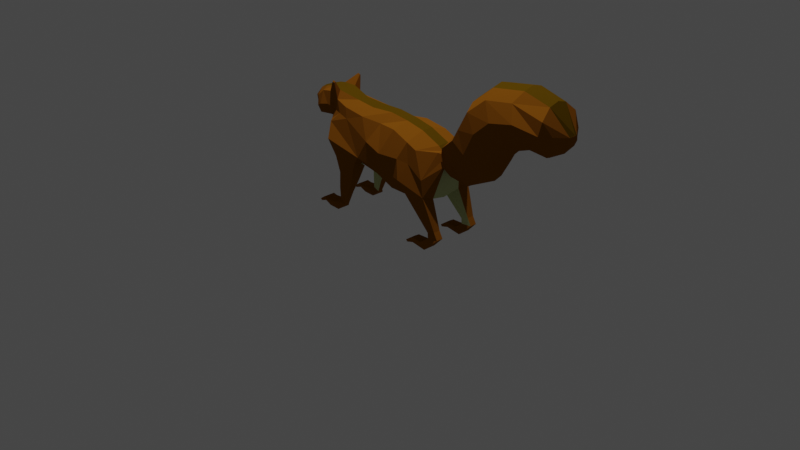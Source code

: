 # Source: Sketchfab_2021_11_12_22_14_19.blend  (saved by Blender 2.93.21; exported with 4.5.12 LTS)
import bpy
from mathutils import Matrix  # noqa: F401  (used for matrix-valued properties, if any)

bpy.ops.wm.read_factory_settings(use_empty=True)
scene = bpy.context.scene
scene.name = 'Scene'

# ---- collections
col_collection = bpy.data.collections.new('Collection'); scene.collection.children.link(col_collection)

# ---- materials (node trees are filled in below, after node groups)
mat_material_001 = bpy.data.materials.new('Material.001')
mat_material_001.use_transparent_shadow = False
mat_material_002 = bpy.data.materials.new('Material.002')
mat_material_002.use_transparent_shadow = False
mat_material_003 = bpy.data.materials.new('Material.003')
mat_material_003.use_transparent_shadow = False

# ---- material node trees
mat_material_001.use_nodes = True; mat_material_001.node_tree.nodes.clear()
_N = mat_material_001.node_tree.nodes; _L = mat_material_001.node_tree.links
n0 = _N.new('ShaderNodeBsdfPrincipled'); n0.name = 'Principled BSDF'; n0.location = (10, 300)
n0.distribution = 'GGX'
n0.subsurface_method = 'BURLEY'
n0.inputs[0].default_value = (0.2512, 0.08769, 0.005982, 1.0)
n0.inputs[3].default_value = 1.45
n0.inputs[13].default_value = 0.0
n0.inputs[27].default_value = (0.0, 0.0, 0.0, 1.0)
n0.inputs[28].default_value = 1.0
n1 = _N.new('ShaderNodeOutputMaterial'); n1.name = 'Material Output'; n1.location = (300, 300)
_L.new(n0.outputs[0], n1.inputs[0])
n1.is_active_output = True
mat_material_002.use_nodes = True; mat_material_002.node_tree.nodes.clear()
_N = mat_material_002.node_tree.nodes; _L = mat_material_002.node_tree.links
n0 = _N.new('ShaderNodeOutputMaterial'); n0.name = 'Material Output'; n0.location = (300, 300)
n1 = _N.new('ShaderNodeBsdfPrincipled'); n1.name = 'Principled BSDF'; n1.location = (10, 300)
n1.distribution = 'GGX'
n1.subsurface_method = 'BURLEY'
n1.inputs[0].default_value = (0.5063, 0.5451, 0.2586, 1.0)
n1.inputs[3].default_value = 1.45
n1.inputs[13].default_value = 0.0
n1.inputs[27].default_value = (0.0, 0.0, 0.0, 1.0)
n1.inputs[28].default_value = 1.0
_L.new(n1.outputs[0], n0.inputs[0])
n0.is_active_output = True
mat_material_003.use_nodes = True; mat_material_003.node_tree.nodes.clear()
_N = mat_material_003.node_tree.nodes; _L = mat_material_003.node_tree.links
n0 = _N.new('ShaderNodeOutputMaterial'); n0.name = 'Material Output'; n0.location = (300, 300)
n1 = _N.new('ShaderNodeBsdfPrincipled'); n1.name = 'Principled BSDF'; n1.location = (10, 300)
n1.distribution = 'GGX'
n1.subsurface_method = 'BURLEY'
n1.inputs[0].default_value = (0.105, 0.0562, 0.001763, 1.0)
n1.inputs[3].default_value = 1.45
n1.inputs[13].default_value = 0.0
n1.inputs[27].default_value = (0.0, 0.0, 0.0, 1.0)
n1.inputs[28].default_value = 1.0
_L.new(n1.outputs[0], n0.inputs[0])
n0.is_active_output = True

# ---- world
world_world = bpy.data.worlds.new('World'); scene.world = world_world
world_world.use_nodes = True; world_world.node_tree.nodes.clear()
_N = world_world.node_tree.nodes; _L = world_world.node_tree.links
n0 = _N.new('ShaderNodeOutputWorld'); n0.name = 'World Output'; n0.location = (300, 300)
n1 = _N.new('ShaderNodeBackground'); n1.name = 'Background'; n1.location = (10, 300)
n1.inputs[0].default_value = (0.05088, 0.05088, 0.05088, 1.0)
_L.new(n1.outputs[0], n0.inputs[0])
n0.is_active_output = True
world_world.color = (0.05088, 0.05088, 0.05088)
world_world.use_sun_shadow = False
world_world.sun_shadow_jitter_overblur = 0.0

# ---- cameras
cam_camera = bpy.data.cameras.new('Camera')
cam_camera.clip_end = 100.0
cam_camera.ortho_scale = 7.314

# ---- lights
light_light = bpy.data.lights.new('Light', 'POINT')
light_light.transmission_factor = 0.0
light_light.energy = 1000.0
light_light.shadow_soft_size = 0.1
light_light.shadow_maximum_resolution = 0.006
light_light.use_absolute_resolution = True

# ---- meshes
me_plane_001 = bpy.data.meshes.new('Plane.001')
me_plane_001.from_pydata([(-0.2682, -1.142, 0.0), (-0.3916, -1.041, 0.0), (-0.469, -0.8206, 0.0), (-0.1254, -0.8297, 6.918e-08), (-0.1153, -0.9806, 0.0), (-0.1053, -0.9356, 0.0), (-0.443, -0.915, 0.0), (-0.3896, -0.4701, 4.707e-08), (-0.1068, -0.7706, 6.41e-08), (-0.3915, -0.238, 3.719e-08), (0.05609, -0.6518, 0.0), (-0.3896, 0.01843, 2.572e-08), (0.2153, -0.2831, 0.0), (-0.3651, 0.2381, 1.284e-08), (0.2771, -0.04042, 0.0), (-0.3255, 0.4425, -1.427e-09), (0.3587, 0.1701, 0.0), (-0.234, 0.6606, -2.326e-08), (0.3436, 0.4141, 0.0), (-0.1951, 0.7107, -3.067e-08), (0.3067, 0.6783, 0.0), (-0.1824, 0.7323, -3.333e-08), (-0.04084, 0.7645, -1.186e-08), (-0.3101, 0.7642, -4.558e-08), (0.05224, 0.8698, 0.0), (-0.4523, 0.9011, -5.632e-08), (0.07485, 1.019, 0.0), (-0.5928, 0.9766, -4.074e-08), (-0.07003, 1.316, 0.0), (-0.8233, 1.102, -4.251e-08), (-0.3286, 1.465, 0.0), (-1.023, 1.349, -1.676e-08), (-0.4429, 1.581, 0.0), (-1.082, 1.702, -1.491e-08), (-0.5001, 1.738, 0.0), (-1.012, 1.98, -2.772e-08), (-0.4846, 1.926, 0.0), (-0.7626, 2.18, 0.0), (-0.5694, 2.08, 0.0), (-0.1316, -1.062, 0.0), (-0.1735, -1.036, 0.09925), (-0.1361, -0.9888, 0.1224), (-0.3072, -1.037, 0.1141), (-0.2743, -1.066, 0.0854), (-0.387, -0.9364, 0.1285), (-0.1575, -0.8456, 0.1253), (-0.4126, -0.8118, 0.1376), (-0.1506, -0.9103, 0.1317), (-0.1558, -0.7378, 0.1853), (-0.3277, -0.5268, 0.1838), (-0.1405, -0.7113, 0.2264), (-0.3055, -0.2606, 0.2006), (0.09424, -0.2269, 0.299), (-0.2929, -0.02123, 0.1748), (0.1339, -0.0129, 0.286), (-0.3099, 0.2102, 0.2216), (0.1195, 0.2776, 0.3174), (-0.2554, 0.4325, 0.257), (0.103, 0.4159, 0.3686), (-0.2079, 0.5456, 0.257), (0.2169, 0.6972, 0.3061), (-0.1951, 0.7107, 0.1234), (-0.06486, 0.7787, 0.1234), (-0.1862, 0.7323, 0.1016), (-0.007494, 0.8752, 0.1234), (-0.265, 0.7776, 0.1403), (-0.01647, 0.9998, 0.1234), (-0.4141, 0.964, 0.2027), (-0.2066, 1.32, 0.2046), (-0.5343, 1.029, 0.2027), (-0.4515, 1.452, 0.2046), (-0.7313, 1.136, 0.2027), (-0.5761, 1.579, 0.2046), (-0.9019, 1.347, 0.2027), (-0.6386, 1.751, 0.2046), (-0.9529, 1.649, 0.2027), (-0.6249, 1.965, 0.2007), (-0.8845, 1.998, 0.2175), (-0.6582, 2.071, 0.1598), (-0.7592, 2.078, 0.1705), (-0.3743, -0.2364, 0.0751), (-0.3895, 0.01844, 0.06168), (-0.5633, 0.9753, 0.07935), (-0.7934, 1.101, 0.09295), (-0.4315, -0.9141, 0.08812), (-0.4541, -0.8214, 0.06911), (-0.05422, 0.7772, 0.1018), (0.2624, 0.7035, 0.171), (-0.1381, -1.055, 0.06295), (-0.2774, -1.127, 0.0557), (-0.1951, 0.7107, 0.06168), (-0.1824, 0.7323, 0.06168), (0.2123, -0.02398, 0.2302), (0.1886, -0.2767, 0.2041), (-0.4739, 1.589, 0.08746), (-0.3494, 1.462, 0.0821), (-0.3651, 0.2381, 0.06168), (-0.9926, 1.348, 0.1047), (-0.1054, -0.9356, 0.03588), (-0.1142, -0.968, 0.05706), (0.03346, 0.8834, 0.06769), (-0.2811, 0.7629, 0.06267), (0.3041, 0.1839, 0.2231), (-0.5363, 1.761, 0.09014), (-0.3255, 0.4425, 0.06168), (-1.052, 1.701, 0.1082), (-0.08574, -0.7558, 0.06168), (-0.1254, -0.8297, 0.06168), (0.05583, 1.043, 0.06468), (-0.3895, -0.4701, 0.06168), (-0.423, 0.8998, 0.07106), (0.3162, 0.4141, 0.2071), (-0.5195, 1.965, 0.08941), (-0.234, 0.6606, 0.06168), (-0.9814, 1.978, 0.1041), (0.0476, -0.6666, 0.06315), (-0.1047, 1.33, 0.07158), (-0.3826, -1.033, 0.06141), (-0.7467, 2.161, 0.04476), (-0.6095, 2.085, 0.1202), (0.5788, 0.7331, 0.269), (0.5485, 0.8175, 0.269), (0.5788, 0.7331, 0.1939), (0.5485, 0.8175, 0.1939), (0.6363, 0.7372, 0.269), (0.6232, 0.8583, 0.269), (0.6363, 0.7372, 0.1939), (0.6232, 0.8583, 0.1939), (0.6945, 0.6621, 0.2956), (0.7509, 0.7265, 0.3072), (0.6948, 0.6621, 0.1827), (0.7513, 0.7265, 0.1711), (0.6949, 0.5347, 0.288), (0.7322, 0.5611, 0.3003), (0.6952, 0.5347, 0.1903), (0.7326, 0.5611, 0.178), (0.7353, 0.4699, 0.3), (0.754, 0.4831, 0.3), (0.7357, 0.4699, 0.1783), (0.7544, 0.4831, 0.1783), (0.01496, -0.6652, 0.3074), (0.1544, -0.2666, 0.3008), (0.2019, -0.2799, 0.2051), (0.06238, -0.6518, 0.06168), (0.1749, -0.5627, 0.2965), (0.2707, -0.3075, 0.2965), (0.2553, -0.3198, 0.1255), (0.1663, -0.5567, 0.1255), (0.3474, -0.5239, 0.2796), (0.4124, -0.3508, 0.2796), (0.4041, -0.3508, 0.176), (0.3391, -0.5239, 0.176), (0.5207, -0.5401, 0.2714), (0.5632, -0.4268, 0.2714), (0.562, -0.4268, 0.1916), (0.5195, -0.5401, 0.1916), (0.5207, -0.5401, 0.2714), (0.5632, -0.4268, 0.2714), (0.562, -0.4268, 0.1916), (0.5195, -0.5401, 0.1916), (0.6707, -0.5466, 0.2585), (0.6951, -0.4817, 0.2585), (0.6992, -0.4817, 0.2022), (0.6707, -0.5466, 0.2022), (0.6932, -0.5952, 0.3098), (0.7564, -0.5319, 0.3098), (0.7559, -0.5319, 0.1696), (0.6927, -0.5967, 0.1726), (0.7019, -0.7107, 0.3059), (0.7508, -0.6561, 0.309), (0.7503, -0.6561, 0.1704), (0.7013, -0.7119, 0.1733), (0.6922, -0.7612, 0.3045), (0.7223, -0.7308, 0.3061), (0.7218, -0.7308, 0.1733), (0.6917, -0.7609, 0.1733), (0.732, -0.8178, 0.3046), (0.7484, -0.8013, 0.3046), (0.7479, -0.8013, 0.1748), (0.7314, -0.8178, 0.1748), (-0.1163, -0.7957, 0.0), (-0.4408, -0.7048, 0.0), (-0.1778, -0.7758, 0.1381), (-0.3584, -0.6878, 0.1517), (-0.4407, -0.7048, 0.09948), (-0.1163, -0.7957, 0.06168), (-0.5338, -0.7038, 0.1739), (-0.5391, -0.7282, 0.1773), (-0.5521, -0.7277, 0.1655), (-0.5456, -0.7006, 0.1631), (-0.2008, -1.105, 0.0001256), (-0.703, 2.167, 0.04667), (-0.2773, -0.8272, 0.1673), (-0.2404, -1.076, 0.08232), (-0.2516, -0.934, 0.1736), (-0.217, -0.9986, 0.1537), (-0.24, -0.6172, 0.1878), (-0.223, -0.4859, 0.2135), (-0.1004, -0.1241, 0.2782), (-0.05977, 0.09885, 0.3203), (-0.08368, 0.362, 0.326), (-0.0618, 0.4817, 0.2942), (0.04998, 0.6657, 0.3006), (-0.1116, 0.7484, 0.1234), (-0.1638, 0.8363, 0.1546), (-0.1852, 0.9596, 0.198), (-0.3434, 1.148, 0.2487), (-0.5803, 1.277, 0.2675), (-0.7419, 1.464, 0.2803), (-0.8027, 1.727, 0.2851), (-0.7576, 1.98, 0.2427), (-0.6824, 2.075, 0.1677), (-0.2083, -1.106, 0.06076), (-0.2405, -0.7456, 0.1439), (-0.08574, -0.7558, 0.06168), (0.04131, -0.6666, 0.06168), (0.3067, 0.6783, 0.0), (-0.04084, 0.7645, -1.186e-08), (-0.7614, 2.181, 0.0), (-0.5694, 2.08, 0.0), (-0.6095, 2.085, 0.1202), (-0.6781, 2.178, 0.0)], [(38, 219), (119, 220)], [(194, 44, 42, 195), (195, 42, 43, 193), (192, 46, 44, 194), (213, 182, 48, 196), (196, 48, 50, 197), (197, 50, 52, 198), (198, 52, 54, 199), (199, 54, 56, 200), (200, 56, 58, 201), (201, 58, 60, 202), (202, 60, 62, 203), (203, 62, 64, 204), (204, 64, 66, 205), (205, 66, 68, 206), (206, 68, 70, 207), (207, 70, 72, 208), (208, 72, 74, 209), (209, 74, 76, 210), (210, 76, 78, 211), (81, 80, 51, 53), (83, 82, 69, 71), (85, 84, 44, 46), (87, 86, 62, 60), (212, 88, 40, 193), (91, 90, 61, 63), (93, 92, 54, 52), (95, 94, 72, 70), (96, 81, 53, 55), (97, 83, 71, 73), (99, 98, 47, 41), (86, 100, 64, 62), (101, 91, 63, 65), (92, 102, 56, 54), (94, 103, 74, 72), (104, 96, 55, 57), (105, 97, 73, 75), (185, 106, 48, 182), (100, 108, 66, 64), (184, 85, 188, 189), (110, 101, 65, 67), (102, 111, 58, 56), (103, 112, 76, 74), (88, 99, 41, 40), (113, 104, 57, 59), (114, 105, 75, 77), (106, 115, 50, 48), (108, 116, 68, 66), (117, 89, 43, 42), (80, 109, 49, 51), (82, 110, 67, 69), (84, 117, 42, 44), (58, 111, 122, 120), (112, 119, 78, 76), (90, 113, 59, 61), (118, 114, 77, 79), (93, 52, 141, 142), (116, 95, 70, 68), (98, 107, 45, 47), (5, 3, 107, 98), (28, 30, 95, 116), (10, 12, 93, 115), (37, 35, 114, 118), (19, 17, 113, 90), (36, 38, 119, 112), (18, 20, 87, 111), (6, 1, 117, 84), (27, 25, 110, 82), (9, 7, 109, 80), (1, 0, 89, 117), (26, 28, 116, 108), (8, 10, 115, 106), (35, 33, 105, 114), (17, 15, 104, 113), (39, 4, 99, 88), (34, 36, 112, 103), (16, 18, 111, 102), (25, 23, 101, 110), (181, 2, 85, 184), (24, 26, 108, 100), (180, 8, 106, 185), (33, 31, 97, 105), (15, 13, 96, 104), (32, 34, 103, 94), (14, 16, 102, 92), (23, 21, 91, 101), (22, 24, 100, 86), (4, 5, 98, 99), (31, 29, 83, 97), (13, 11, 81, 96), (30, 32, 94, 95), (12, 14, 92, 93), (21, 19, 90, 91), (190, 39, 88, 212), (20, 22, 86, 87), (2, 6, 84, 85), (29, 27, 82, 83), (11, 9, 80, 81), (120, 122, 126, 124), (111, 87, 123, 122), (87, 60, 121, 123), (60, 58, 120, 121), (127, 125, 129, 131), (123, 121, 125, 127), (121, 120, 124, 125), (122, 123, 127, 126), (131, 129, 133, 135), (125, 124, 128, 129), (126, 127, 131, 130), (124, 126, 130, 128), (135, 133, 137, 139), (129, 128, 132, 133), (130, 131, 135, 134), (128, 130, 134, 132), (138, 139, 137, 136), (133, 132, 136, 137), (134, 135, 139, 138), (132, 134, 138, 136), (143, 142, 146, 147), (115, 93, 142, 143), (52, 50, 140, 141), (50, 115, 143, 140), (146, 145, 149, 150), (140, 143, 147, 144), (142, 141, 145, 146), (141, 140, 144, 145), (151, 150, 154, 155), (145, 144, 148, 149), (147, 146, 150, 151), (144, 147, 151, 148), (152, 155, 159, 156), (148, 151, 155, 152), (150, 149, 153, 154), (149, 148, 152, 153), (158, 157, 161, 162), (154, 153, 157, 158), (153, 152, 156, 157), (155, 154, 158, 159), (163, 162, 166, 167), (157, 156, 160, 161), (159, 158, 162, 163), (156, 159, 163, 160), (167, 166, 170, 171), (160, 163, 167, 164), (162, 161, 165, 166), (161, 160, 164, 165), (170, 169, 173, 174), (164, 167, 171, 168), (166, 165, 169, 170), (165, 164, 168, 169), (174, 173, 177, 178), (169, 168, 172, 173), (171, 170, 174, 175), (168, 171, 175, 172), (179, 178, 177, 176), (173, 172, 176, 177), (175, 174, 178, 179), (172, 175, 179, 176), (3, 180, 185, 107), (7, 181, 184, 109), (109, 184, 183, 49), (107, 185, 182, 45), (192, 45, 182, 213), (189, 188, 187, 186), (46, 183, 186, 187), (85, 46, 187, 188), (183, 184, 189, 186), (46, 192, 213, 183), (0, 190, 212, 89), (89, 212, 193, 43), (77, 210, 211, 79), (75, 209, 210, 77), (73, 208, 209, 75), (71, 207, 208, 73), (69, 206, 207, 71), (67, 205, 206, 69), (65, 204, 205, 67), (63, 203, 204, 65), (61, 202, 203, 63), (59, 201, 202, 61), (57, 200, 201, 59), (55, 199, 200, 57), (53, 198, 199, 55), (51, 197, 198, 53), (49, 196, 197, 51), (183, 213, 196, 49), (45, 192, 194, 47), (41, 195, 193, 40), (47, 194, 195, 41), (106, 115, 215, 214), (22, 20, 216, 217), (221, 218, 37, 118, 191), (119, 38, 221, 191), (119, 191, 211, 78), (211, 191, 118, 79)])
me_plane_001.polygons.foreach_set('material_index', [0, 0, 0, 0, 0, 0, 0, 0, 0, 0, 0, 0, 0, 0, 0, 0, 0, 0, 0, 0, 0, 0, 0, 0, 0, 0, 0, 0, 0, 0, 0, 0, 0, 0, 0, 0, 0, 0, 0, 0, 0, 0, 0, 0, 0, 0, 0, 0, 0, 0, 0, 0, 0, 0, 0, 0, 0, 0, 1, 0, 1, 2, 2, 0, 1, 2, 2, 2, 2, 0, 1, 2, 2, 1, 0, 1, 2, 2, 0, 1, 2, 2, 0, 1, 2, 0, 1, 2, 2, 0, 1, 2, 0, 1, 2, 2, 2, 0, 1, 0, 0, 0, 0, 0, 1, 0, 0, 0, 0, 0, 0, 0, 0, 0, 0, 0, 0, 1, 1, 0, 0, 0, 0, 0, 0, 1, 0, 1, 0, 0, 0, 0, 0, 0, 0, 0, 0, 0, 0, 1, 0, 0, 0, 0, 0, 0, 0, 0, 0, 0, 0, 0, 0, 0, 0, 0, 0, 1, 2, 0, 0, 0, 0, 0, 0, 0, 0, 0, 0, 0, 0, 0, 0, 0, 0, 0, 0, 0, 0, 0, 0, 0, 0, 0, 0, 0, 0, 0, 0, 0, 0, 0, 0, 0])
_uv = me_plane_001.uv_layers.new(name='UVMap')
_uv.uv.foreach_set('vector', [0.5, 1.0, 0.0, 1.0, 0.0, 1.0, 0.5, 1.0, 0.5, 1.0, 0.0, 1.0, 0.0, 1.0, 0.5, 1.0, 0.5, 1.0, 0.0, 1.0, 0.0, 1.0, 0.5, 1.0, 0.5, 1.0, 1.0, 1.0, 1.0, 1.0, 0.5, 1.0, 0.5, 1.0, 1.0, 1.0, 1.0, 1.0, 0.5, 1.0, 0.5, 1.0, 1.0, 1.0, 1.0, 1.0, 0.5, 1.0, 0.5, 1.0, 1.0, 1.0, 1.0, 1.0, 0.5, 1.0, 0.5, 1.0, 1.0, 1.0, 1.0, 1.0, 0.5, 1.0, 0.5, 1.0, 1.0, 1.0, 1.0, 1.0, 0.5, 1.0, 0.5, 1.0, 1.0, 1.0, 1.0, 1.0, 0.5, 1.0, 0.5, 1.0, 1.0, 1.0, 1.0, 1.0, 0.5, 1.0, 0.5, 1.0, 1.0, 1.0, 1.0, 1.0, 0.5, 1.0, 0.5, 1.0, 1.0, 1.0, 1.0, 1.0, 0.5, 1.0, 0.5, 1.0, 1.0, 1.0, 1.0, 1.0, 0.5, 1.0, 0.5, 1.0, 1.0, 1.0, 1.0, 1.0, 0.5, 1.0, 0.5, 1.0, 1.0, 1.0, 1.0, 1.0, 0.5, 1.0, 0.5, 1.0, 1.0, 1.0, 1.0, 1.0, 0.5, 1.0, 0.5, 1.0, 1.0, 1.0, 1.0, 1.0, 0.5, 1.0, 0.5, 1.0, 1.0, 1.0, 1.0, 1.0, 0.5, 1.0, 0.0, 1.0, 0.0, 1.0, 0.0, 1.0, 0.0, 1.0, 0.0, 1.0, 0.0, 1.0, 0.0, 1.0, 0.0, 1.0, 0.0, 1.0, 0.0, 1.0, 0.0, 1.0, 0.0, 1.0, 1.0, 1.0, 1.0, 1.0, 1.0, 1.0, 1.0, 1.0, 0.5, 1.0, 1.0, 1.0, 1.0, 1.0, 0.5, 1.0, 0.0, 1.0, 0.0, 1.0, 0.0, 1.0, 0.0, 1.0, 1.0, 1.0, 1.0, 1.0, 1.0, 1.0, 1.0, 1.0, 1.0, 1.0, 1.0, 1.0, 1.0, 1.0, 1.0, 1.0, 0.0, 1.0, 0.0, 1.0, 0.0, 1.0, 0.0, 1.0, 0.0, 1.0, 0.0, 1.0, 0.0, 1.0, 0.0, 1.0, 1.0, 1.0, 1.0, 1.0, 1.0, 1.0, 1.0, 1.0, 1.0, 1.0, 1.0, 1.0, 1.0, 1.0, 1.0, 1.0, 0.0, 1.0, 0.0, 1.0, 0.0, 1.0, 0.0, 1.0, 1.0, 1.0, 1.0, 1.0, 1.0, 1.0, 1.0, 1.0, 1.0, 1.0, 1.0, 1.0, 1.0, 1.0, 1.0, 1.0, 0.0, 1.0, 0.0, 1.0, 0.0, 1.0, 0.0, 1.0, 0.0, 1.0, 0.0, 1.0, 0.0, 1.0, 0.0, 1.0, 1.0, 1.0, 1.0, 1.0, 1.0, 1.0, 1.0, 1.0, 1.0, 1.0, 1.0, 1.0, 1.0, 1.0, 1.0, 1.0, 0.0, 1.0, 0.0, 1.0, 0.0, 1.0, 0.0, 1.0, 0.0, 1.0, 0.0, 1.0, 0.0, 1.0, 0.0, 1.0, 1.0, 1.0, 1.0, 1.0, 1.0, 1.0, 1.0, 1.0, 1.0, 1.0, 1.0, 1.0, 1.0, 1.0, 1.0, 1.0, 1.0, 1.0, 1.0, 1.0, 1.0, 1.0, 1.0, 1.0, 0.0, 1.0, 0.0, 1.0, 0.0, 1.0, 0.0, 1.0, 0.0, 1.0, 0.0, 1.0, 0.0, 1.0, 0.0, 1.0, 1.0, 1.0, 1.0, 1.0, 1.0, 1.0, 1.0, 1.0, 1.0, 1.0, 1.0, 1.0, 1.0, 1.0, 1.0, 1.0, 0.0, 1.0, 0.0, 1.0, 0.0, 1.0, 0.0, 1.0, 0.0, 1.0, 0.0, 1.0, 0.0, 1.0, 0.0, 1.0, 0.0, 1.0, 0.0, 1.0, 0.0, 1.0, 0.0, 1.0, 0.0, 1.0, 0.0, 1.0, 0.0, 1.0, 0.0, 1.0, 1.0, 1.0, 1.0, 1.0, 1.0, 1.0, 1.0, 1.0, 1.0, 1.0, 1.0, 1.0, 1.0, 1.0, 1.0, 1.0, 0.0, 1.0, 0.0, 1.0, 0.0, 1.0, 0.0, 1.0, 0.0, 1.0, 0.0, 1.0, 0.0, 1.0, 0.0, 1.0, 1.0, 1.0, 1.0, 1.0, 1.0, 1.0, 1.0, 1.0, 1.0, 1.0, 1.0, 1.0, 1.0, 1.0, 1.0, 1.0, 1.0, 1.0, 1.0, 1.0, 1.0, 1.0, 1.0, 1.0, 1.0, 1.0, 1.0, 1.0, 1.0, 1.0, 1.0, 1.0, 1.0, 1.0, 1.0, 1.0, 1.0, 1.0, 1.0, 1.0, 1.0, 1.0, 1.0, 1.0, 1.0, 1.0, 1.0, 1.0, 0.0, 1.0, 0.0, 1.0, 0.0, 1.0, 0.0, 1.0, 0.0, 1.0, 0.0, 1.0, 0.0, 1.0, 0.0, 1.0, 1.0, 1.0, 1.0, 1.0, 1.0, 1.0, 1.0, 1.0, 1.0, 1.0, 1.0, 1.0, 1.0, 1.0, 1.0, 1.0, 0.0, 1.0, 0.0, 1.0, 0.0, 1.0, 0.0, 1.0, 0.0, 1.0, 0.0, 1.0, 0.0, 1.0, 0.0, 1.0, 0.0, 1.0, 0.0, 1.0, 0.0, 1.0, 0.0, 1.0, 0.0, 1.0, 0.0, 1.0, 0.0, 1.0, 0.0, 1.0, 1.0, 1.0, 1.0, 1.0, 1.0, 1.0, 1.0, 1.0, 1.0, 1.0, 1.0, 1.0, 1.0, 1.0, 1.0, 1.0, 0.0, 1.0, 0.0, 1.0, 0.0, 1.0, 0.0, 1.0, 0.0, 1.0, 0.0, 1.0, 0.0, 1.0, 0.0, 1.0, 1.0, 1.0, 1.0, 1.0, 1.0, 1.0, 1.0, 1.0, 1.0, 1.0, 1.0, 1.0, 1.0, 1.0, 1.0, 1.0, 1.0, 1.0, 1.0, 1.0, 1.0, 1.0, 1.0, 1.0, 0.0, 1.0, 0.0, 1.0, 0.0, 1.0, 0.0, 1.0, 0.0, 1.0, 0.0, 1.0, 0.0, 1.0, 0.0, 1.0, 1.0, 1.0, 1.0, 1.0, 1.0, 1.0, 1.0, 1.0, 1.0, 1.0, 1.0, 1.0, 1.0, 1.0, 1.0, 1.0, 0.0, 1.0, 0.0, 1.0, 0.0, 1.0, 0.0, 1.0, 0.0, 1.0, 0.0, 1.0, 0.0, 1.0, 0.0, 1.0, 1.0, 1.0, 1.0, 1.0, 1.0, 1.0, 1.0, 1.0, 1.0, 1.0, 1.0, 1.0, 1.0, 1.0, 1.0, 1.0, 0.0, 1.0, 0.0, 1.0, 0.0, 1.0, 0.0, 1.0, 1.0, 1.0, 1.0, 1.0, 1.0, 1.0, 1.0, 1.0, 1.0, 1.0, 1.0, 1.0, 1.0, 1.0, 1.0, 1.0, 0.0, 1.0, 0.0, 1.0, 0.0, 1.0, 0.0, 1.0, 0.0, 1.0, 0.0, 1.0, 0.0, 1.0, 0.0, 1.0, 1.0, 1.0, 1.0, 1.0, 1.0, 1.0, 1.0, 1.0, 1.0, 1.0, 1.0, 1.0, 1.0, 1.0, 1.0, 1.0, 0.0, 1.0, 0.0, 1.0, 0.0, 1.0, 0.0, 1.0, 0.5, 1.0, 1.0, 1.0, 1.0, 1.0, 0.5, 1.0, 1.0, 1.0, 1.0, 1.0, 1.0, 1.0, 1.0, 1.0, 0.0, 1.0, 0.0, 1.0, 0.0, 1.0, 0.0, 1.0, 0.0, 1.0, 0.0, 1.0, 0.0, 1.0, 0.0, 1.0, 0.0, 1.0, 0.0, 1.0, 0.0, 1.0, 0.0, 1.0, 1.0, 1.0, 1.0, 1.0, 1.0, 1.0, 1.0, 1.0, 1.0, 1.0, 1.0, 1.0, 1.0, 1.0, 1.0, 1.0, 1.0, 1.0, 1.0, 1.0, 1.0, 1.0, 1.0, 1.0, 1.0, 1.0, 1.0, 1.0, 1.0, 1.0, 1.0, 1.0, 1.0, 1.0, 1.0, 1.0, 1.0, 1.0, 1.0, 1.0, 1.0, 1.0, 1.0, 1.0, 1.0, 1.0, 1.0, 1.0, 1.0, 1.0, 1.0, 1.0, 1.0, 1.0, 1.0, 1.0, 1.0, 1.0, 1.0, 1.0, 1.0, 1.0, 1.0, 1.0, 1.0, 1.0, 1.0, 1.0, 1.0, 1.0, 1.0, 1.0, 1.0, 1.0, 1.0, 1.0, 1.0, 1.0, 1.0, 1.0, 1.0, 1.0, 1.0, 1.0, 1.0, 1.0, 1.0, 1.0, 1.0, 1.0, 1.0, 1.0, 1.0, 1.0, 1.0, 1.0, 1.0, 1.0, 1.0, 1.0, 1.0, 1.0, 1.0, 1.0, 1.0, 1.0, 1.0, 1.0, 1.0, 1.0, 1.0, 1.0, 1.0, 1.0, 1.0, 1.0, 1.0, 1.0, 1.0, 1.0, 1.0, 1.0, 1.0, 1.0, 1.0, 1.0, 1.0, 1.0, 1.0, 1.0, 1.0, 1.0, 1.0, 1.0, 1.0, 1.0, 1.0, 1.0, 1.0, 1.0, 1.0, 1.0, 1.0, 1.0, 1.0, 1.0, 1.0, 1.0, 1.0, 1.0, 1.0, 1.0, 1.0, 1.0, 1.0, 1.0, 1.0, 1.0, 1.0, 1.0, 1.0, 1.0, 1.0, 1.0, 1.0, 1.0, 1.0, 1.0, 1.0, 1.0, 1.0, 1.0, 1.0, 1.0, 1.0, 1.0, 1.0, 1.0, 1.0, 1.0, 1.0, 1.0, 1.0, 1.0, 1.0, 1.0, 1.0, 1.0, 1.0, 1.0, 1.0, 1.0, 1.0, 1.0, 1.0, 1.0, 1.0, 1.0, 1.0, 1.0, 1.0, 1.0, 1.0, 1.0, 1.0, 1.0, 1.0, 1.0, 1.0, 1.0, 1.0, 1.0, 1.0, 1.0, 1.0, 1.0, 1.0, 1.0, 1.0, 1.0, 1.0, 1.0, 1.0, 1.0, 1.0, 1.0, 1.0, 1.0, 1.0, 1.0, 1.0, 1.0, 1.0, 1.0, 1.0, 1.0, 1.0, 1.0, 1.0, 1.0, 1.0, 1.0, 1.0, 1.0, 1.0, 1.0, 1.0, 1.0, 1.0, 1.0, 1.0, 1.0, 1.0, 1.0, 1.0, 1.0, 1.0, 1.0, 1.0, 1.0, 1.0, 1.0, 1.0, 1.0, 1.0, 1.0, 1.0, 1.0, 1.0, 1.0, 1.0, 1.0, 1.0, 1.0, 1.0, 1.0, 1.0, 1.0, 1.0, 1.0, 1.0, 1.0, 1.0, 1.0, 1.0, 1.0, 1.0, 1.0, 1.0, 1.0, 1.0, 1.0, 1.0, 1.0, 1.0, 1.0, 1.0, 1.0, 1.0, 1.0, 1.0, 1.0, 1.0, 1.0, 1.0, 1.0, 1.0, 1.0, 1.0, 1.0, 1.0, 1.0, 1.0, 1.0, 1.0, 1.0, 1.0, 1.0, 1.0, 1.0, 1.0, 1.0, 1.0, 1.0, 1.0, 1.0, 1.0, 1.0, 1.0, 1.0, 1.0, 1.0, 1.0, 1.0, 1.0, 1.0, 1.0, 1.0, 1.0, 1.0, 1.0, 1.0, 1.0, 1.0, 1.0, 1.0, 1.0, 1.0, 1.0, 1.0, 1.0, 1.0, 1.0, 1.0, 1.0, 1.0, 1.0, 1.0, 1.0, 1.0, 1.0, 1.0, 1.0, 1.0, 1.0, 1.0, 1.0, 1.0, 1.0, 1.0, 1.0, 1.0, 1.0, 1.0, 1.0, 1.0, 1.0, 1.0, 1.0, 1.0, 1.0, 1.0, 1.0, 1.0, 1.0, 1.0, 1.0, 1.0, 1.0, 1.0, 1.0, 1.0, 1.0, 1.0, 1.0, 1.0, 1.0, 1.0, 1.0, 1.0, 1.0, 1.0, 1.0, 1.0, 1.0, 1.0, 1.0, 1.0, 1.0, 1.0, 1.0, 1.0, 1.0, 1.0, 1.0, 1.0, 1.0, 1.0, 1.0, 1.0, 1.0, 1.0, 1.0, 1.0, 1.0, 1.0, 1.0, 1.0, 1.0, 1.0, 1.0, 1.0, 1.0, 1.0, 1.0, 1.0, 1.0, 1.0, 1.0, 1.0, 1.0, 1.0, 1.0, 1.0, 1.0, 1.0, 1.0, 1.0, 1.0, 1.0, 1.0, 1.0, 1.0, 1.0, 1.0, 1.0, 1.0, 1.0, 1.0, 1.0, 1.0, 1.0, 1.0, 1.0, 1.0, 1.0, 1.0, 1.0, 1.0, 1.0, 1.0, 1.0, 1.0, 1.0, 1.0, 1.0, 1.0, 1.0, 1.0, 1.0, 1.0, 1.0, 1.0, 1.0, 1.0, 1.0, 1.0, 1.0, 0.0, 1.0, 0.0, 1.0, 0.0, 1.0, 0.0, 1.0, 0.0, 1.0, 0.0, 1.0, 0.0, 1.0, 0.0, 1.0, 1.0, 1.0, 1.0, 1.0, 1.0, 1.0, 1.0, 1.0, 0.5, 1.0, 1.0, 1.0, 1.0, 1.0, 0.5, 1.0, 0.0, 1.0, 0.0, 1.0, 0.0, 1.0, 0.0, 1.0, 0.0, 1.0, 0.0, 1.0, 0.0, 1.0, 0.0, 1.0, 0.0, 1.0, 0.0, 1.0, 0.0, 1.0, 0.0, 1.0, 0.0, 1.0, 0.0, 1.0, 0.0, 1.0, 0.0, 1.0, 0.0, 1.0, 0.5, 1.0, 0.5, 1.0, 0.0, 1.0, 0.0, 1.0, 0.5, 1.0, 0.5, 1.0, 0.0, 1.0, 0.0, 1.0, 0.5, 1.0, 0.5, 1.0, 0.0, 1.0, 0.0, 1.0, 0.5, 1.0, 0.5, 1.0, 0.0, 1.0, 0.0, 1.0, 0.5, 1.0, 0.5, 1.0, 0.0, 1.0, 0.0, 1.0, 0.5, 1.0, 0.5, 1.0, 0.0, 1.0, 0.0, 1.0, 0.5, 1.0, 0.5, 1.0, 0.0, 1.0, 0.0, 1.0, 0.5, 1.0, 0.5, 1.0, 0.0, 1.0, 0.0, 1.0, 0.5, 1.0, 0.5, 1.0, 0.0, 1.0, 0.0, 1.0, 0.5, 1.0, 0.5, 1.0, 0.0, 1.0, 0.0, 1.0, 0.5, 1.0, 0.5, 1.0, 0.0, 1.0, 0.0, 1.0, 0.5, 1.0, 0.5, 1.0, 0.0, 1.0, 0.0, 1.0, 0.5, 1.0, 0.5, 1.0, 0.0, 1.0, 0.0, 1.0, 0.5, 1.0, 0.5, 1.0, 0.0, 1.0, 0.0, 1.0, 0.5, 1.0, 0.5, 1.0, 0.0, 1.0, 0.0, 1.0, 0.5, 1.0, 0.5, 1.0, 0.0, 1.0, 0.0, 1.0, 0.5, 1.0, 0.5, 1.0, 0.0, 1.0, 0.0, 1.0, 0.5, 1.0, 0.5, 1.0, 0.0, 1.0, 0.0, 1.0, 0.5, 1.0, 0.5, 1.0, 0.0, 1.0, 1.0, 1.0, 0.5, 1.0, 0.5, 1.0, 1.0, 1.0, 1.0, 1.0, 0.5, 1.0, 0.5, 1.0, 1.0, 1.0, 1.0, 1.0, 0.5, 1.0, 0.5, 1.0, 1.0, 1.0, 1.0, 1.0, 1.0, 1.0, 1.0, 1.0, 1.0, 1.0, 1.0, 1.0, 1.0, 1.0, 1.0, 1.0, 1.0, 1.0, 0.0, 0.0, 0.0, 0.0, 0.0, 1.0, 0.0, 1.0, 0.5, 1.0, 1.0, 1.0, 1.0, 1.0, 0.0, 0.0, 0.5, 1.0, 1.0, 1.0, 0.5, 1.0, 0.5, 1.0, 1.0, 1.0, 0.5, 1.0, 0.5, 1.0, 0.0, 1.0, 0.0, 1.0])
me_plane_001.materials.append(mat_material_001)
me_plane_001.materials.append(mat_material_002)
me_plane_001.materials.append(mat_material_003)
me_plane_001.use_remesh_fix_poles = True
me_plane_001.use_remesh_preserve_attributes = False
me_plane_001.update()

# ---- objects
ob_light = bpy.data.objects.new('Light', light_light)
ob_camera = bpy.data.objects.new('Camera', cam_camera)
ob_empty = bpy.data.objects.new('Empty', None)
ob_plane = bpy.data.objects.new('Plane', me_plane_001)

# ---- transforms, parenting, visibility, modifiers, constraints
ob_light.location = (0.002059, 0.01033, 7.672)
ob_light.rotation_euler = (0.6503, 0.05522, 4.926)
ob_light.lock_rotations_4d = False
ob_light.empty_display_type = 'ARROWS'
ob_light.color = (0.0, 0.0, 0.0, 0.0)
ob_light.lineart.crease_threshold = 0.0
ob_camera.location = (7.359, -6.926, 4.958)
ob_camera.rotation_euler = (1.109, 0.0, 0.8149)
ob_camera.lock_rotations_4d = False
ob_camera.empty_display_type = 'ARROWS'
ob_camera.color = (0.0, 0.0, 0.0, 0.0)
ob_camera.display_type = 'WIRE'
ob_camera.lineart.crease_threshold = 0.0
ob_empty.location = (2.205, 1.787, 0.4335)
ob_empty.rotation_euler = (1.571, -0.0, 1.571)
ob_empty.empty_display_type = 'IMAGE'
ob_empty.empty_display_size = 5.0
ob_empty.use_empty_image_alpha = True
ob_empty.color = (1.0, 1.0, 1.0, 0.5)
ob_plane.location = (-0.05272, 0.0, 0.7629)
ob_plane.rotation_euler = (1.571, 1.571, 0.0)
_m = ob_plane.modifiers.new('Mirror', 'MIRROR')
_m.use_axis = (False, False, True)
_m.use_clip = True
_m.merge_threshold = 0.01

# ---- collection membership
col_collection.objects.link(ob_light)
col_collection.objects.link(ob_camera)
col_collection.objects.link(ob_empty)
col_collection.objects.link(ob_plane)

# ---- scene / render settings (as saved in the file)
scene.camera = ob_camera
scene.frame_start = 1; scene.frame_end = 250; scene.frame_set(1)
scene.render.engine = 'BLENDER_EEVEE_NEXT'
scene.cycles.use_denoising = False
scene.cycles.samples = 128
scene.cycles.sampling_pattern = 'TABULATED_SOBOL'
scene.cycles.use_adaptive_sampling = False
scene.cycles.use_light_tree = False
scene.view_settings.view_transform = 'Filmic'
bpy.context.view_layer.update()
